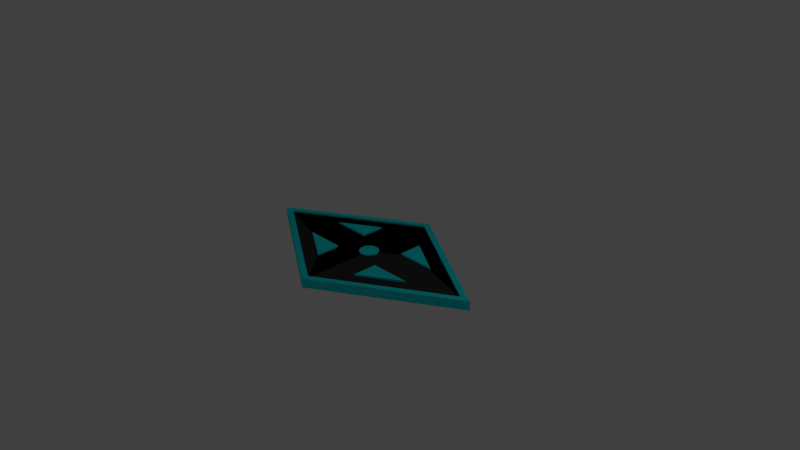 # Source: Portal.blend  (saved by Blender 2.79.0; exported with 4.5.12 LTS)
import bpy
from mathutils import Matrix  # noqa: F401  (used for matrix-valued properties, if any)

bpy.ops.wm.read_factory_settings(use_empty=True)
scene = bpy.context.scene
scene.name = 'Scene'

# ---- collections
col_collection_1 = bpy.data.collections.new('Collection 1'); scene.collection.children.link(col_collection_1)

# ---- materials (node trees are filled in below, after node groups)
mat_primary = bpy.data.materials.new('Primary')
mat_primary.alpha_threshold = 0.0
mat_primary.use_transparent_shadow = False
mat_primary.diffuse_color = (0.0331, 0.0331, 0.0331, 1.0)
mat_primary.roughness = 0.5
mat_primary.line_color = (0.0, 0.0, 0.0, 1.0)
mat_portal_color = bpy.data.materials.new('Portal Color')
mat_portal_color.alpha_threshold = 0.0
mat_portal_color.use_transparent_shadow = False
mat_portal_color.diffuse_color = (0.0135, 0.7547, 0.8, 1.0)
mat_portal_color.roughness = 0.5

# ---- material node trees

# ---- world
world_world = bpy.data.worlds.new('World'); scene.world = world_world
world_world.color = (0.05088, 0.05088, 0.05088)
world_world.use_sun_shadow = False
world_world.sun_shadow_jitter_overblur = 0.0
world_world.cycles.sampling_method = 'MANUAL'

# ---- cameras
cam_camera = bpy.data.cameras.new('Camera')
cam_camera.clip_end = 100.0
cam_camera.lens = 35.0
cam_camera.sensor_width = 32.0
cam_camera.sensor_height = 18.0
cam_camera.ortho_scale = 7.314
cam_camera.dof.focus_distance = 0.0
cam_camera.dof.aperture_fstop = 128.0

# ---- lights
light_lamp = bpy.data.lights.new('Lamp', 'POINT')
light_lamp.transmission_factor = 0.0
light_lamp.cutoff_distance = 30.0
light_lamp.energy = 100.0
light_lamp.shadow_buffer_clip_start = 1.001
light_lamp.shadow_soft_size = 0.1
light_lamp.shadow_maximum_resolution = 0.006
light_lamp.use_absolute_resolution = True

# ---- meshes
me_cube = bpy.data.meshes.new('Cube')
me_cube.from_pydata([(5.307e-07, 0.9922, 0.06213), (-2.323e-07, -1.778e-07, 0.03766), (-7.773e-07, -0.9922, 0.06213), (-1.604, 2.037e-07, 0.06213), (1.604, -5.593e-07, 0.06213), (1.754, 0.0, -0.06213), (-1.754, 3.576e-07, -0.06213), (1.754, -5.96e-07, 0.06213), (-1.754, 2.384e-07, 0.06213), (3.576e-07, 1.085, -0.06213), (-1.192e-07, -1.085, -0.06213), (5.96e-07, 1.085, 0.06213), (-8.345e-07, -1.085, 0.06213), (-1.604, 2.037e-07, 0.03766), (1.604, -5.593e-07, 0.03766), (-7.773e-07, -0.9922, 0.03766), (5.307e-07, 0.9922, 0.03766), (0.3603, 0.2229, 0.03766), (0.8834, 0.2229, 0.03766), (0.3603, 0.5464, 0.03766), (0.355, -0.2196, 0.03766), (0.8939, -0.2196, 0.03766), (0.355, -0.553, 0.03766), (-0.8752, 0.2254, 0.03766), (-0.3644, 0.2254, 0.03766), (-0.3644, 0.5414, 0.03766), (-0.892, -0.2202, 0.03766), (-0.3559, -0.2202, 0.03766), (-0.3559, -0.5518, 0.03766), (0.3603, 0.2229, 0.062), (0.8834, 0.2229, 0.062), (0.3603, 0.5464, 0.062), (0.355, -0.2196, 0.062), (0.8939, -0.2196, 0.062), (0.355, -0.553, 0.062), (-0.8752, 0.2254, 0.062), (-0.3644, 0.2254, 0.062), (-0.3644, 0.5414, 0.062), (-0.892, -0.2202, 0.062), (-0.3559, -0.2202, 0.062), (-0.3559, -0.5518, 0.062), (-1.669, 3.478e-07, -0.06213), (3.46e-07, 1.032, -0.06213), (-1.076e-07, -1.032, -0.06213), (1.192e-07, 1.777e-07, -0.06213), (1.669, 7.529e-09, -0.06213), (4.67e-08, 0.128, 0.01048), (4.67e-08, 0.128, 0.05181), (0.02497, 0.1255, 0.01048), (0.02497, 0.1255, 0.05181), (0.04898, 0.1183, 0.01048), (0.04898, 0.1183, 0.05181), (0.07111, 0.1064, 0.01048), (0.07111, 0.1064, 0.05181), (0.09051, 0.09051, 0.01048), (0.09051, 0.09051, 0.05181), (0.1064, 0.07111, 0.01048), (0.1064, 0.07111, 0.05181), (0.1183, 0.04898, 0.01048), (0.1183, 0.04898, 0.05181), (0.1255, 0.02497, 0.01048), (0.1255, 0.02497, 0.05181), (0.128, 2.874e-07, 0.01048), (0.128, 2.874e-07, 0.05181), (0.1255, -0.02497, 0.01048), (0.1255, -0.02497, 0.05181), (0.1183, -0.04898, 0.01048), (0.1183, -0.04898, 0.05181), (0.1064, -0.07111, 0.01048), (0.1064, -0.07111, 0.05181), (0.09051, -0.09051, 0.01048), (0.09051, -0.09051, 0.05181), (0.07111, -0.1064, 0.01048), (0.07111, -0.1064, 0.05181), (0.04898, -0.1183, 0.01048), (0.04898, -0.1183, 0.05181), (0.02497, -0.1255, 0.01048), (0.02497, -0.1255, 0.05181), (4.989e-09, -0.128, 0.01048), (4.989e-09, -0.128, 0.05181), (-0.02497, -0.1255, 0.01048), (-0.02497, -0.1255, 0.05181), (-0.04898, -0.1183, 0.01048), (-0.04898, -0.1183, 0.05181), (-0.07111, -0.1064, 0.01048), (-0.07111, -0.1064, 0.05181), (-0.09051, -0.09051, 0.01048), (-0.09051, -0.09051, 0.05181), (-0.1064, -0.07111, 0.01048), (-0.1064, -0.07111, 0.05181), (-0.1183, -0.04898, 0.01048), (-0.1183, -0.04898, 0.05181), (-0.1255, -0.02497, 0.01048), (-0.1255, -0.02497, 0.05181), (-0.128, 4.013e-07, 0.01048), (-0.128, 4.013e-07, 0.05181), (-0.1255, 0.02497, 0.01048), (-0.1255, 0.02497, 0.05181), (-0.1183, 0.04898, 0.01048), (-0.1183, 0.04898, 0.05181), (-0.1064, 0.07111, 0.01048), (-0.1064, 0.07111, 0.05181), (-0.09051, 0.09051, 0.01048), (-0.09051, 0.09051, 0.05181), (-0.07111, 0.1064, 0.01048), (-0.07111, 0.1064, 0.05181), (-0.04898, 0.1183, 0.01048), (-0.04898, 0.1183, 0.05181), (-0.02497, 0.1255, 0.01048), (-0.02497, 0.1255, 0.05181), (-2.323e-07, -1.778e-07, 0.03766), (-1.604, 2.037e-07, 0.03766), (1.604, -5.593e-07, 0.03766), (-7.773e-07, -0.9922, 0.03766), (5.307e-07, 0.9922, 0.03766), (0.3603, 0.2229, 0.03766), (0.8834, 0.2229, 0.03766), (0.3603, 0.5464, 0.03766), (-0.8752, 0.2254, 0.03766), (-0.3644, 0.2254, 0.03766), (-0.3644, 0.5414, 0.03766), (-0.892, -0.2202, 0.03766), (-0.3559, -0.2202, 0.03766), (-0.3559, -0.5518, 0.03766)], [], [(2, 4, 14, 15), (9, 5, 45, 42), (3, 2, 15, 13), (7, 11, 0, 4), (4, 0, 16, 14), (6, 9, 42, 41), (10, 12, 8, 6), (11, 8, 3, 0), (9, 6, 8, 11), (8, 12, 2, 3), (7, 5, 9, 11), (5, 10, 43, 45), (12, 7, 4, 2), (5, 7, 12, 10), (10, 6, 41, 43), (0, 3, 13, 16), (13, 15, 28, 26), (16, 13, 23, 25), (14, 16, 19, 18), (1, 15, 22, 20), (21, 20, 32, 33), (16, 1, 17, 19), (1, 14, 18, 17), (18, 19, 31, 30), (15, 14, 21, 22), (14, 1, 20, 21), (28, 27, 39, 40), (1, 16, 25, 24), (13, 1, 24, 23), (23, 24, 36, 35), (15, 1, 27, 28), (1, 13, 26, 27), (29, 30, 31), (33, 32, 34), (37, 35, 36), (40, 39, 38), (24, 25, 37, 36), (26, 28, 40, 38), (17, 18, 30, 29), (22, 21, 33, 34), (25, 23, 35, 37), (27, 26, 38, 39), (19, 17, 29, 31), (20, 22, 34, 32), (41, 44, 43), (41, 42, 44), (43, 44, 45), (42, 45, 44), (46, 47, 49, 48), (48, 49, 51, 50), (50, 51, 53, 52), (52, 53, 55, 54), (54, 55, 57, 56), (56, 57, 59, 58), (58, 59, 61, 60), (60, 61, 63, 62), (62, 63, 65, 64), (64, 65, 67, 66), (66, 67, 69, 68), (68, 69, 71, 70), (70, 71, 73, 72), (72, 73, 75, 74), (74, 75, 77, 76), (76, 77, 79, 78), (78, 79, 81, 80), (80, 81, 83, 82), (82, 83, 85, 84), (84, 85, 87, 86), (86, 87, 89, 88), (88, 89, 91, 90), (90, 91, 93, 92), (92, 93, 95, 94), (94, 95, 97, 96), (96, 97, 99, 98), (98, 99, 101, 100), (100, 101, 103, 102), (102, 103, 105, 104), (104, 105, 107, 106), (49, 47, 109, 107, 105, 103, 101, 99, 97, 95, 93, 91, 89, 87, 85, 83, 81, 79, 77, 75, 73, 71, 69, 67, 65, 63, 61, 59, 57, 55, 53, 51), (106, 107, 109, 108), (108, 109, 47, 46), (46, 48, 50, 52, 54, 56, 58, 60, 62, 64, 66, 68, 70, 72, 74, 76, 78, 80, 82, 84, 86, 88, 90, 92, 94, 96, 98, 100, 102, 104, 106, 108), (114, 111, 118, 120), (112, 114, 117, 116), (114, 110, 115, 117), (110, 114, 120, 119), (111, 110, 119, 118), (113, 110, 122, 123), (110, 111, 121, 122)])
me_cube.polygons.foreach_set('material_index', [1, 1, 1, 1, 1, 1, 1, 1, 1, 1, 1, 1, 1, 1, 1, 1, 0, 0, 0, 0, 1, 0, 0, 1, 0, 0, 1, 0, 0, 1, 0, 0, 1, 1, 1, 1, 1, 1, 1, 1, 1, 1, 1, 1, 0, 0, 0, 0, 1, 1, 1, 1, 1, 1, 1, 1, 1, 1, 1, 1, 1, 1, 1, 1, 1, 1, 1, 1, 1, 1, 1, 1, 1, 1, 1, 1, 1, 1, 1, 1, 1, 1, 0, 0, 0, 0, 0, 0, 0])
me_cube.materials.append(mat_primary)
me_cube.materials.append(mat_portal_color)
me_cube.use_remesh_preserve_volume = False
me_cube.use_remesh_preserve_attributes = False
me_cube.use_mirror_vertex_groups = False
me_cube.update()

# ---- objects
ob_cube = bpy.data.objects.new('Cube', me_cube)
ob_lamp = bpy.data.objects.new('Lamp', light_lamp)
ob_camera = bpy.data.objects.new('Camera', cam_camera)

# ---- transforms, parenting, visibility, modifiers, constraints
ob_cube.location = (0.0, 0.0, 0.0)
ob_cube.lock_rotations_4d = False
ob_cube.empty_display_type = 'ARROWS'
ob_cube.lineart.crease_threshold = 0.0
ob_lamp.location = (4.076, 1.005, 5.904)
ob_lamp.rotation_euler = (0.6503, 0.05522, 1.866)
ob_lamp.lock_rotations_4d = False
ob_lamp.empty_display_type = 'ARROWS'
ob_lamp.color = (0.0, 0.0, 0.0, 0.0)
ob_lamp.lineart.crease_threshold = 0.0
ob_camera.location = (7.481, -6.508, 5.344)
ob_camera.rotation_euler = (1.109, 0.0, 0.8149)
ob_camera.lock_rotations_4d = False
ob_camera.empty_display_type = 'ARROWS'
ob_camera.color = (0.0, 0.0, 0.0, 0.0)
ob_camera.display_type = 'WIRE'
ob_camera.lineart.crease_threshold = 0.0

# ---- collection membership
col_collection_1.objects.link(ob_cube)
col_collection_1.objects.link(ob_lamp)
col_collection_1.objects.link(ob_camera)

# ---- scene / render settings (as saved in the file)
scene.camera = ob_camera
scene.frame_start = 1; scene.frame_end = 250; scene.frame_set(1)
scene.render.engine = 'BLENDER_EEVEE_NEXT'
scene.render.resolution_percentage = 50
scene.render.dither_intensity = 0.0
scene.cycles.use_denoising = False
scene.cycles.samples = 128
scene.cycles.sampling_pattern = 'TABULATED_SOBOL'
scene.cycles.use_adaptive_sampling = False
scene.cycles.use_light_tree = False
scene.cycles.blur_glossy = 0.0
scene.cycles.sample_clamp_indirect = 0.0
scene.view_settings.view_transform = 'Standard'
bpy.context.view_layer.update()
